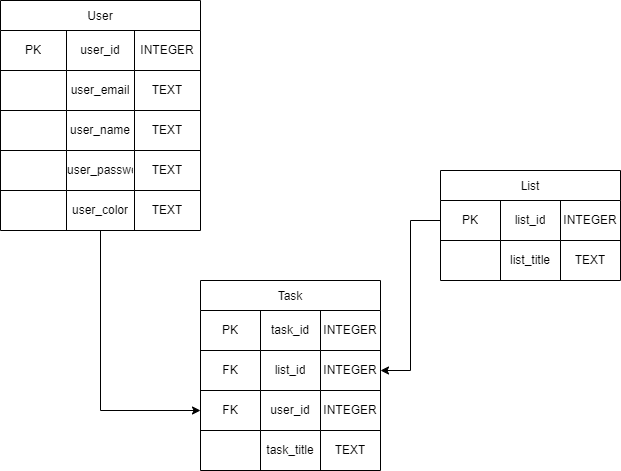

The diagram above was exported from draw.io. Its source (the exported page's mxGraphModel, read from the mxfile embedded in the PNG):
<mxGraphModel dx="1434" dy="717" grid="1" gridSize="10" guides="1" tooltips="1" connect="1" arrows="1" fold="1" page="1" pageScale="1" pageWidth="827" pageHeight="1169" math="0" shadow="0">
  <root>
    <mxCell id="0" />
    <mxCell id="1" parent="0" />
    <mxCell id="97k4Rk1ehGO8gWqW9MSp-100" style="edgeStyle=orthogonalEdgeStyle;rounded=0;orthogonalLoop=1;jettySize=auto;html=1;entryX=1;entryY=0.5;entryDx=0;entryDy=0;exitX=0;exitY=0.5;exitDx=0;exitDy=0;" parent="1" source="97k4Rk1ehGO8gWqW9MSp-2" target="97k4Rk1ehGO8gWqW9MSp-19" edge="1">
      <mxGeometry relative="1" as="geometry">
        <mxPoint x="540" y="610" as="targetPoint" />
      </mxGeometry>
    </mxCell>
    <mxCell id="97k4Rk1ehGO8gWqW9MSp-1" value="List" style="shape=table;startSize=30;container=1;collapsible=0;childLayout=tableLayout;" parent="1" vertex="1">
      <mxGeometry x="600" y="290" width="180" height="110" as="geometry" />
    </mxCell>
    <mxCell id="97k4Rk1ehGO8gWqW9MSp-2" value="" style="shape=tableRow;horizontal=0;startSize=0;swimlaneHead=0;swimlaneBody=0;top=0;left=0;bottom=0;right=0;collapsible=0;dropTarget=0;fillColor=none;points=[[0,0.5],[1,0.5]];portConstraint=eastwest;" parent="97k4Rk1ehGO8gWqW9MSp-1" vertex="1">
      <mxGeometry y="30" width="180" height="40" as="geometry" />
    </mxCell>
    <mxCell id="97k4Rk1ehGO8gWqW9MSp-3" value="PK" style="shape=partialRectangle;html=1;whiteSpace=wrap;connectable=0;overflow=hidden;fillColor=none;top=0;left=0;bottom=0;right=0;pointerEvents=1;" parent="97k4Rk1ehGO8gWqW9MSp-2" vertex="1">
      <mxGeometry width="60" height="40" as="geometry">
        <mxRectangle width="60" height="40" as="alternateBounds" />
      </mxGeometry>
    </mxCell>
    <mxCell id="97k4Rk1ehGO8gWqW9MSp-4" value="list_id" style="shape=partialRectangle;html=1;whiteSpace=wrap;connectable=0;overflow=hidden;fillColor=none;top=0;left=0;bottom=0;right=0;pointerEvents=1;" parent="97k4Rk1ehGO8gWqW9MSp-2" vertex="1">
      <mxGeometry x="60" width="60" height="40" as="geometry">
        <mxRectangle width="60" height="40" as="alternateBounds" />
      </mxGeometry>
    </mxCell>
    <mxCell id="97k4Rk1ehGO8gWqW9MSp-5" value="INTEGER" style="shape=partialRectangle;html=1;whiteSpace=wrap;connectable=0;overflow=hidden;fillColor=none;top=0;left=0;bottom=0;right=0;pointerEvents=1;" parent="97k4Rk1ehGO8gWqW9MSp-2" vertex="1">
      <mxGeometry x="120" width="60" height="40" as="geometry">
        <mxRectangle width="60" height="40" as="alternateBounds" />
      </mxGeometry>
    </mxCell>
    <mxCell id="97k4Rk1ehGO8gWqW9MSp-10" value="" style="shape=tableRow;horizontal=0;startSize=0;swimlaneHead=0;swimlaneBody=0;top=0;left=0;bottom=0;right=0;collapsible=0;dropTarget=0;fillColor=none;points=[[0,0.5],[1,0.5]];portConstraint=eastwest;" parent="97k4Rk1ehGO8gWqW9MSp-1" vertex="1">
      <mxGeometry y="70" width="180" height="40" as="geometry" />
    </mxCell>
    <mxCell id="97k4Rk1ehGO8gWqW9MSp-11" value="" style="shape=partialRectangle;html=1;whiteSpace=wrap;connectable=0;overflow=hidden;fillColor=none;top=0;left=0;bottom=0;right=0;pointerEvents=1;" parent="97k4Rk1ehGO8gWqW9MSp-10" vertex="1">
      <mxGeometry width="60" height="40" as="geometry">
        <mxRectangle width="60" height="40" as="alternateBounds" />
      </mxGeometry>
    </mxCell>
    <mxCell id="97k4Rk1ehGO8gWqW9MSp-12" value="list_title" style="shape=partialRectangle;html=1;whiteSpace=wrap;connectable=0;overflow=hidden;fillColor=none;top=0;left=0;bottom=0;right=0;pointerEvents=1;" parent="97k4Rk1ehGO8gWqW9MSp-10" vertex="1">
      <mxGeometry x="60" width="60" height="40" as="geometry">
        <mxRectangle width="60" height="40" as="alternateBounds" />
      </mxGeometry>
    </mxCell>
    <mxCell id="97k4Rk1ehGO8gWqW9MSp-13" value="TEXT" style="shape=partialRectangle;html=1;whiteSpace=wrap;connectable=0;overflow=hidden;fillColor=none;top=0;left=0;bottom=0;right=0;pointerEvents=1;" parent="97k4Rk1ehGO8gWqW9MSp-10" vertex="1">
      <mxGeometry x="120" width="60" height="40" as="geometry">
        <mxRectangle width="60" height="40" as="alternateBounds" />
      </mxGeometry>
    </mxCell>
    <mxCell id="97k4Rk1ehGO8gWqW9MSp-14" value="Task" style="shape=table;startSize=30;container=1;collapsible=0;childLayout=tableLayout;" parent="1" vertex="1">
      <mxGeometry x="360" y="400" width="180" height="190" as="geometry" />
    </mxCell>
    <mxCell id="97k4Rk1ehGO8gWqW9MSp-15" value="" style="shape=tableRow;horizontal=0;startSize=0;swimlaneHead=0;swimlaneBody=0;top=0;left=0;bottom=0;right=0;collapsible=0;dropTarget=0;fillColor=none;points=[[0,0.5],[1,0.5]];portConstraint=eastwest;" parent="97k4Rk1ehGO8gWqW9MSp-14" vertex="1">
      <mxGeometry y="30" width="180" height="40" as="geometry" />
    </mxCell>
    <mxCell id="97k4Rk1ehGO8gWqW9MSp-16" value="PK" style="shape=partialRectangle;html=1;whiteSpace=wrap;connectable=0;overflow=hidden;fillColor=none;top=0;left=0;bottom=0;right=0;pointerEvents=1;" parent="97k4Rk1ehGO8gWqW9MSp-15" vertex="1">
      <mxGeometry width="60" height="40" as="geometry">
        <mxRectangle width="60" height="40" as="alternateBounds" />
      </mxGeometry>
    </mxCell>
    <mxCell id="97k4Rk1ehGO8gWqW9MSp-17" value="task_id" style="shape=partialRectangle;html=1;whiteSpace=wrap;connectable=0;overflow=hidden;fillColor=none;top=0;left=0;bottom=0;right=0;pointerEvents=1;" parent="97k4Rk1ehGO8gWqW9MSp-15" vertex="1">
      <mxGeometry x="60" width="60" height="40" as="geometry">
        <mxRectangle width="60" height="40" as="alternateBounds" />
      </mxGeometry>
    </mxCell>
    <mxCell id="97k4Rk1ehGO8gWqW9MSp-18" value="INTEGER" style="shape=partialRectangle;html=1;whiteSpace=wrap;connectable=0;overflow=hidden;fillColor=none;top=0;left=0;bottom=0;right=0;pointerEvents=1;" parent="97k4Rk1ehGO8gWqW9MSp-15" vertex="1">
      <mxGeometry x="120" width="60" height="40" as="geometry">
        <mxRectangle width="60" height="40" as="alternateBounds" />
      </mxGeometry>
    </mxCell>
    <mxCell id="97k4Rk1ehGO8gWqW9MSp-19" value="" style="shape=tableRow;horizontal=0;startSize=0;swimlaneHead=0;swimlaneBody=0;top=0;left=0;bottom=0;right=0;collapsible=0;dropTarget=0;fillColor=none;points=[[0,0.5],[1,0.5]];portConstraint=eastwest;" parent="97k4Rk1ehGO8gWqW9MSp-14" vertex="1">
      <mxGeometry y="70" width="180" height="40" as="geometry" />
    </mxCell>
    <mxCell id="97k4Rk1ehGO8gWqW9MSp-20" value="FK" style="shape=partialRectangle;html=1;whiteSpace=wrap;connectable=0;overflow=hidden;fillColor=none;top=0;left=0;bottom=0;right=0;pointerEvents=1;" parent="97k4Rk1ehGO8gWqW9MSp-19" vertex="1">
      <mxGeometry width="60" height="40" as="geometry">
        <mxRectangle width="60" height="40" as="alternateBounds" />
      </mxGeometry>
    </mxCell>
    <mxCell id="97k4Rk1ehGO8gWqW9MSp-21" value="list_id" style="shape=partialRectangle;html=1;whiteSpace=wrap;connectable=0;overflow=hidden;fillColor=none;top=0;left=0;bottom=0;right=0;pointerEvents=1;" parent="97k4Rk1ehGO8gWqW9MSp-19" vertex="1">
      <mxGeometry x="60" width="60" height="40" as="geometry">
        <mxRectangle width="60" height="40" as="alternateBounds" />
      </mxGeometry>
    </mxCell>
    <mxCell id="97k4Rk1ehGO8gWqW9MSp-22" value="INTEGER" style="shape=partialRectangle;html=1;whiteSpace=wrap;connectable=0;overflow=hidden;fillColor=none;top=0;left=0;bottom=0;right=0;pointerEvents=1;" parent="97k4Rk1ehGO8gWqW9MSp-19" vertex="1">
      <mxGeometry x="120" width="60" height="40" as="geometry">
        <mxRectangle width="60" height="40" as="alternateBounds" />
      </mxGeometry>
    </mxCell>
    <mxCell id="97k4Rk1ehGO8gWqW9MSp-23" value="" style="shape=tableRow;horizontal=0;startSize=0;swimlaneHead=0;swimlaneBody=0;top=0;left=0;bottom=0;right=0;collapsible=0;dropTarget=0;fillColor=none;points=[[0,0.5],[1,0.5]];portConstraint=eastwest;" parent="97k4Rk1ehGO8gWqW9MSp-14" vertex="1">
      <mxGeometry y="110" width="180" height="40" as="geometry" />
    </mxCell>
    <mxCell id="97k4Rk1ehGO8gWqW9MSp-24" value="FK" style="shape=partialRectangle;html=1;whiteSpace=wrap;connectable=0;overflow=hidden;fillColor=none;top=0;left=0;bottom=0;right=0;pointerEvents=1;" parent="97k4Rk1ehGO8gWqW9MSp-23" vertex="1">
      <mxGeometry width="60" height="40" as="geometry">
        <mxRectangle width="60" height="40" as="alternateBounds" />
      </mxGeometry>
    </mxCell>
    <mxCell id="97k4Rk1ehGO8gWqW9MSp-25" value="user_id" style="shape=partialRectangle;html=1;whiteSpace=wrap;connectable=0;overflow=hidden;fillColor=none;top=0;left=0;bottom=0;right=0;pointerEvents=1;" parent="97k4Rk1ehGO8gWqW9MSp-23" vertex="1">
      <mxGeometry x="60" width="60" height="40" as="geometry">
        <mxRectangle width="60" height="40" as="alternateBounds" />
      </mxGeometry>
    </mxCell>
    <mxCell id="97k4Rk1ehGO8gWqW9MSp-26" value="INTEGER" style="shape=partialRectangle;html=1;whiteSpace=wrap;connectable=0;overflow=hidden;fillColor=none;top=0;left=0;bottom=0;right=0;pointerEvents=1;" parent="97k4Rk1ehGO8gWqW9MSp-23" vertex="1">
      <mxGeometry x="120" width="60" height="40" as="geometry">
        <mxRectangle width="60" height="40" as="alternateBounds" />
      </mxGeometry>
    </mxCell>
    <mxCell id="97k4Rk1ehGO8gWqW9MSp-27" value="" style="shape=tableRow;horizontal=0;startSize=0;swimlaneHead=0;swimlaneBody=0;top=0;left=0;bottom=0;right=0;collapsible=0;dropTarget=0;fillColor=none;points=[[0,0.5],[1,0.5]];portConstraint=eastwest;" parent="97k4Rk1ehGO8gWqW9MSp-14" vertex="1">
      <mxGeometry y="150" width="180" height="40" as="geometry" />
    </mxCell>
    <mxCell id="97k4Rk1ehGO8gWqW9MSp-28" value="" style="shape=partialRectangle;html=1;whiteSpace=wrap;connectable=0;overflow=hidden;fillColor=none;top=0;left=0;bottom=0;right=0;pointerEvents=1;" parent="97k4Rk1ehGO8gWqW9MSp-27" vertex="1">
      <mxGeometry width="60" height="40" as="geometry">
        <mxRectangle width="60" height="40" as="alternateBounds" />
      </mxGeometry>
    </mxCell>
    <mxCell id="97k4Rk1ehGO8gWqW9MSp-29" value="task_title" style="shape=partialRectangle;html=1;whiteSpace=wrap;connectable=0;overflow=hidden;fillColor=none;top=0;left=0;bottom=0;right=0;pointerEvents=1;" parent="97k4Rk1ehGO8gWqW9MSp-27" vertex="1">
      <mxGeometry x="60" width="60" height="40" as="geometry">
        <mxRectangle width="60" height="40" as="alternateBounds" />
      </mxGeometry>
    </mxCell>
    <mxCell id="97k4Rk1ehGO8gWqW9MSp-30" value="TEXT" style="shape=partialRectangle;html=1;whiteSpace=wrap;connectable=0;overflow=hidden;fillColor=none;top=0;left=0;bottom=0;right=0;pointerEvents=1;" parent="97k4Rk1ehGO8gWqW9MSp-27" vertex="1">
      <mxGeometry x="120" width="60" height="40" as="geometry">
        <mxRectangle width="60" height="40" as="alternateBounds" />
      </mxGeometry>
    </mxCell>
    <mxCell id="97k4Rk1ehGO8gWqW9MSp-94" style="edgeStyle=orthogonalEdgeStyle;rounded=0;orthogonalLoop=1;jettySize=auto;html=1;entryX=0;entryY=0.5;entryDx=0;entryDy=0;" parent="1" source="97k4Rk1ehGO8gWqW9MSp-72" target="97k4Rk1ehGO8gWqW9MSp-23" edge="1">
      <mxGeometry relative="1" as="geometry">
        <Array as="points">
          <mxPoint x="260" y="530" />
        </Array>
      </mxGeometry>
    </mxCell>
    <mxCell id="97k4Rk1ehGO8gWqW9MSp-72" value="User" style="shape=table;startSize=30;container=1;collapsible=0;childLayout=tableLayout;" parent="1" vertex="1">
      <mxGeometry x="160" y="120" width="200" height="230" as="geometry" />
    </mxCell>
    <mxCell id="97k4Rk1ehGO8gWqW9MSp-73" value="" style="shape=tableRow;horizontal=0;startSize=0;swimlaneHead=0;swimlaneBody=0;top=0;left=0;bottom=0;right=0;collapsible=0;dropTarget=0;fillColor=none;points=[[0,0.5],[1,0.5]];portConstraint=eastwest;" parent="97k4Rk1ehGO8gWqW9MSp-72" vertex="1">
      <mxGeometry y="30" width="200" height="40" as="geometry" />
    </mxCell>
    <mxCell id="97k4Rk1ehGO8gWqW9MSp-74" value="PK" style="shape=partialRectangle;html=1;whiteSpace=wrap;connectable=0;overflow=hidden;fillColor=none;top=0;left=0;bottom=0;right=0;pointerEvents=1;" parent="97k4Rk1ehGO8gWqW9MSp-73" vertex="1">
      <mxGeometry width="66" height="40" as="geometry">
        <mxRectangle width="66" height="40" as="alternateBounds" />
      </mxGeometry>
    </mxCell>
    <mxCell id="97k4Rk1ehGO8gWqW9MSp-75" value="user_id" style="shape=partialRectangle;html=1;whiteSpace=wrap;connectable=0;overflow=hidden;fillColor=none;top=0;left=0;bottom=0;right=0;pointerEvents=1;" parent="97k4Rk1ehGO8gWqW9MSp-73" vertex="1">
      <mxGeometry x="66" width="68" height="40" as="geometry">
        <mxRectangle width="68" height="40" as="alternateBounds" />
      </mxGeometry>
    </mxCell>
    <mxCell id="97k4Rk1ehGO8gWqW9MSp-76" value="INTEGER" style="shape=partialRectangle;html=1;whiteSpace=wrap;connectable=0;overflow=hidden;fillColor=none;top=0;left=0;bottom=0;right=0;pointerEvents=1;" parent="97k4Rk1ehGO8gWqW9MSp-73" vertex="1">
      <mxGeometry x="134" width="66" height="40" as="geometry">
        <mxRectangle width="66" height="40" as="alternateBounds" />
      </mxGeometry>
    </mxCell>
    <mxCell id="97k4Rk1ehGO8gWqW9MSp-77" value="" style="shape=tableRow;horizontal=0;startSize=0;swimlaneHead=0;swimlaneBody=0;top=0;left=0;bottom=0;right=0;collapsible=0;dropTarget=0;fillColor=none;points=[[0,0.5],[1,0.5]];portConstraint=eastwest;" parent="97k4Rk1ehGO8gWqW9MSp-72" vertex="1">
      <mxGeometry y="70" width="200" height="40" as="geometry" />
    </mxCell>
    <mxCell id="97k4Rk1ehGO8gWqW9MSp-78" value="" style="shape=partialRectangle;html=1;whiteSpace=wrap;connectable=0;overflow=hidden;fillColor=none;top=0;left=0;bottom=0;right=0;pointerEvents=1;" parent="97k4Rk1ehGO8gWqW9MSp-77" vertex="1">
      <mxGeometry width="66" height="40" as="geometry">
        <mxRectangle width="66" height="40" as="alternateBounds" />
      </mxGeometry>
    </mxCell>
    <mxCell id="97k4Rk1ehGO8gWqW9MSp-79" value="user_email" style="shape=partialRectangle;html=1;whiteSpace=wrap;connectable=0;overflow=hidden;fillColor=none;top=0;left=0;bottom=0;right=0;pointerEvents=1;" parent="97k4Rk1ehGO8gWqW9MSp-77" vertex="1">
      <mxGeometry x="66" width="68" height="40" as="geometry">
        <mxRectangle width="68" height="40" as="alternateBounds" />
      </mxGeometry>
    </mxCell>
    <mxCell id="97k4Rk1ehGO8gWqW9MSp-80" value="TEXT" style="shape=partialRectangle;html=1;whiteSpace=wrap;connectable=0;overflow=hidden;fillColor=none;top=0;left=0;bottom=0;right=0;pointerEvents=1;" parent="97k4Rk1ehGO8gWqW9MSp-77" vertex="1">
      <mxGeometry x="134" width="66" height="40" as="geometry">
        <mxRectangle width="66" height="40" as="alternateBounds" />
      </mxGeometry>
    </mxCell>
    <mxCell id="97k4Rk1ehGO8gWqW9MSp-90" value="" style="shape=singleArrow;whiteSpace=wrap;html=1;arrowWidth=0.4;arrowSize=0.4;startSize=30;" parent="97k4Rk1ehGO8gWqW9MSp-77" vertex="1">
      <mxGeometry x="200" width="NaN" height="40" as="geometry">
        <mxRectangle width="NaN" height="40" as="alternateBounds" />
      </mxGeometry>
    </mxCell>
    <mxCell id="97k4Rk1ehGO8gWqW9MSp-81" value="" style="shape=tableRow;horizontal=0;startSize=0;swimlaneHead=0;swimlaneBody=0;top=0;left=0;bottom=0;right=0;collapsible=0;dropTarget=0;fillColor=none;points=[[0,0.5],[1,0.5]];portConstraint=eastwest;" parent="97k4Rk1ehGO8gWqW9MSp-72" vertex="1">
      <mxGeometry y="110" width="200" height="40" as="geometry" />
    </mxCell>
    <mxCell id="97k4Rk1ehGO8gWqW9MSp-82" value="" style="shape=partialRectangle;html=1;whiteSpace=wrap;connectable=0;overflow=hidden;fillColor=none;top=0;left=0;bottom=0;right=0;pointerEvents=1;" parent="97k4Rk1ehGO8gWqW9MSp-81" vertex="1">
      <mxGeometry width="66" height="40" as="geometry">
        <mxRectangle width="66" height="40" as="alternateBounds" />
      </mxGeometry>
    </mxCell>
    <mxCell id="97k4Rk1ehGO8gWqW9MSp-83" value="user_name" style="shape=partialRectangle;html=1;whiteSpace=wrap;connectable=0;overflow=hidden;fillColor=none;top=0;left=0;bottom=0;right=0;pointerEvents=1;" parent="97k4Rk1ehGO8gWqW9MSp-81" vertex="1">
      <mxGeometry x="66" width="68" height="40" as="geometry">
        <mxRectangle width="68" height="40" as="alternateBounds" />
      </mxGeometry>
    </mxCell>
    <mxCell id="97k4Rk1ehGO8gWqW9MSp-84" value="TEXT" style="shape=partialRectangle;html=1;whiteSpace=wrap;connectable=0;overflow=hidden;fillColor=none;top=0;left=0;bottom=0;right=0;pointerEvents=1;" parent="97k4Rk1ehGO8gWqW9MSp-81" vertex="1">
      <mxGeometry x="134" width="66" height="40" as="geometry">
        <mxRectangle width="66" height="40" as="alternateBounds" />
      </mxGeometry>
    </mxCell>
    <mxCell id="97k4Rk1ehGO8gWqW9MSp-85" value="" style="shape=tableRow;horizontal=0;startSize=0;swimlaneHead=0;swimlaneBody=0;top=0;left=0;bottom=0;right=0;collapsible=0;dropTarget=0;fillColor=none;points=[[0,0.5],[1,0.5]];portConstraint=eastwest;" parent="97k4Rk1ehGO8gWqW9MSp-72" vertex="1">
      <mxGeometry y="150" width="200" height="40" as="geometry" />
    </mxCell>
    <mxCell id="97k4Rk1ehGO8gWqW9MSp-86" value="" style="shape=partialRectangle;html=1;whiteSpace=wrap;connectable=0;overflow=hidden;fillColor=none;top=0;left=0;bottom=0;right=0;pointerEvents=1;" parent="97k4Rk1ehGO8gWqW9MSp-85" vertex="1">
      <mxGeometry width="66" height="40" as="geometry">
        <mxRectangle width="66" height="40" as="alternateBounds" />
      </mxGeometry>
    </mxCell>
    <mxCell id="97k4Rk1ehGO8gWqW9MSp-87" value="user_password" style="shape=partialRectangle;html=1;whiteSpace=wrap;connectable=0;overflow=hidden;fillColor=none;top=0;left=0;bottom=0;right=0;pointerEvents=1;" parent="97k4Rk1ehGO8gWqW9MSp-85" vertex="1">
      <mxGeometry x="66" width="68" height="40" as="geometry">
        <mxRectangle width="68" height="40" as="alternateBounds" />
      </mxGeometry>
    </mxCell>
    <mxCell id="97k4Rk1ehGO8gWqW9MSp-88" value="TEXT" style="shape=partialRectangle;html=1;whiteSpace=wrap;connectable=0;overflow=hidden;fillColor=none;top=0;left=0;bottom=0;right=0;pointerEvents=1;" parent="97k4Rk1ehGO8gWqW9MSp-85" vertex="1">
      <mxGeometry x="134" width="66" height="40" as="geometry">
        <mxRectangle width="66" height="40" as="alternateBounds" />
      </mxGeometry>
    </mxCell>
    <mxCell id="scdNuhn7nt3yqqxcgaCO-1" style="shape=tableRow;horizontal=0;startSize=0;swimlaneHead=0;swimlaneBody=0;top=0;left=0;bottom=0;right=0;collapsible=0;dropTarget=0;fillColor=none;points=[[0,0.5],[1,0.5]];portConstraint=eastwest;" vertex="1" parent="97k4Rk1ehGO8gWqW9MSp-72">
      <mxGeometry y="190" width="200" height="40" as="geometry" />
    </mxCell>
    <mxCell id="scdNuhn7nt3yqqxcgaCO-2" style="shape=partialRectangle;html=1;whiteSpace=wrap;connectable=0;overflow=hidden;fillColor=none;top=0;left=0;bottom=0;right=0;pointerEvents=1;" vertex="1" parent="scdNuhn7nt3yqqxcgaCO-1">
      <mxGeometry width="66" height="40" as="geometry">
        <mxRectangle width="66" height="40" as="alternateBounds" />
      </mxGeometry>
    </mxCell>
    <mxCell id="scdNuhn7nt3yqqxcgaCO-3" value="user_color" style="shape=partialRectangle;html=1;whiteSpace=wrap;connectable=0;overflow=hidden;fillColor=none;top=0;left=0;bottom=0;right=0;pointerEvents=1;" vertex="1" parent="scdNuhn7nt3yqqxcgaCO-1">
      <mxGeometry x="66" width="68" height="40" as="geometry">
        <mxRectangle width="68" height="40" as="alternateBounds" />
      </mxGeometry>
    </mxCell>
    <mxCell id="scdNuhn7nt3yqqxcgaCO-4" value="TEXT" style="shape=partialRectangle;html=1;whiteSpace=wrap;connectable=0;overflow=hidden;fillColor=none;top=0;left=0;bottom=0;right=0;pointerEvents=1;" vertex="1" parent="scdNuhn7nt3yqqxcgaCO-1">
      <mxGeometry x="134" width="66" height="40" as="geometry">
        <mxRectangle width="66" height="40" as="alternateBounds" />
      </mxGeometry>
    </mxCell>
  </root>
</mxGraphModel>